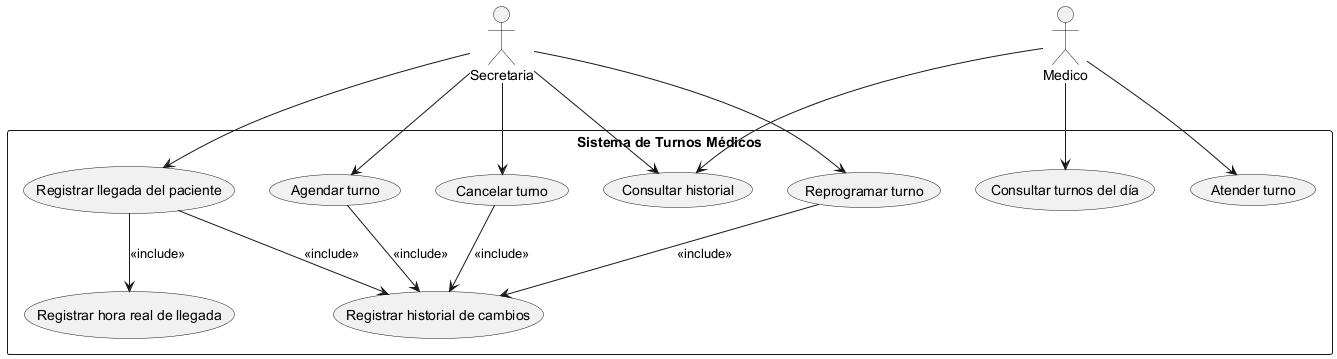

The diagram above was rendered by PlantUML. Its source (embedded in the PNG):
@startuml
actor Secretaria
actor Medico

rectangle "Sistema de Turnos Médicos" {
  usecase "Consultar historial" as UC1
  usecase "Agendar turno" as UC2
  usecase "Reprogramar turno" as UC3
  usecase "Cancelar turno" as UC4
  usecase "Registrar llegada del paciente" as UC5
  usecase "Atender turno" as UC6
  usecase "Consultar turnos del día" as UC7
  usecase "Registrar hora real de llegada" as UC8
  usecase "Registrar historial de cambios" as UC9

  Secretaria --> (UC1)
  Medico --> (UC1)

  Secretaria --> (UC2)
  Secretaria --> (UC3)
  Secretaria --> (UC4)
  Secretaria --> (UC5)

  Medico --> (UC6)
  Medico --> (UC7)

  (UC5) --> (UC8) : <<include>>

  (UC2) --> (UC9) : <<include>>
  (UC3) --> (UC9) : <<include>>
  (UC4) --> (UC9) : <<include>>
  (UC5) --> (UC9) : <<include>>
}
@enduml